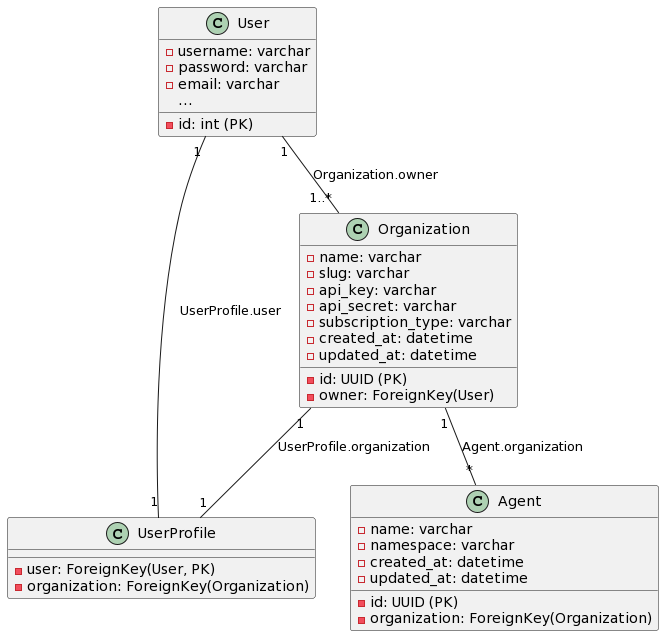

The diagram above was rendered by PlantUML. Its source (embedded in the PNG):
@startuml
class User {
    -id: int (PK)
    -username: varchar
    -password: varchar
    -email: varchar
    ...
}

class UserProfile {
    -user: ForeignKey(User, PK)
    -organization: ForeignKey(Organization)
}

class Organization {
    -id: UUID (PK)
    -owner: ForeignKey(User)
    -name: varchar
    -slug: varchar
    -api_key: varchar
    -api_secret: varchar
    -subscription_type: varchar
    -created_at: datetime
    -updated_at: datetime
}

class Agent {
    -id: UUID (PK)
    -name: varchar
    -namespace: varchar
    -organization: ForeignKey(Organization)
    -created_at: datetime
    -updated_at: datetime
}

User "1" -- "1" UserProfile: UserProfile.user
Organization "1" -- "1" UserProfile: UserProfile.organization
Organization "1" -- "*" Agent: Agent.organization
User "1" -- "1..*" Organization: Organization.owner
@enduml